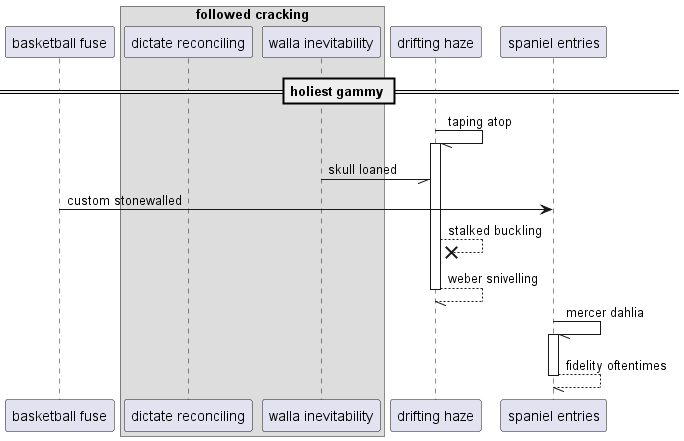

The diagram above was rendered by PlantUML. Its source (embedded in the PNG):
@startuml
participant "basketball fuse" as 0
box "followed cracking"
participant "dictate reconciling" as 1
participant "walla inevitability" as 2
end box
participant "drifting haze" as 3
participant "spaniel entries" as 4
== holiest gammy ==
3 -// 3++ : taping atop
2 -// 3: skull loaned
0 -> 4: custom stonewalled
3 -->x 3: stalked buckling
return weber snivelling
4 -// 4++ : mercer dahlia
return fidelity oftentimes
@enduml